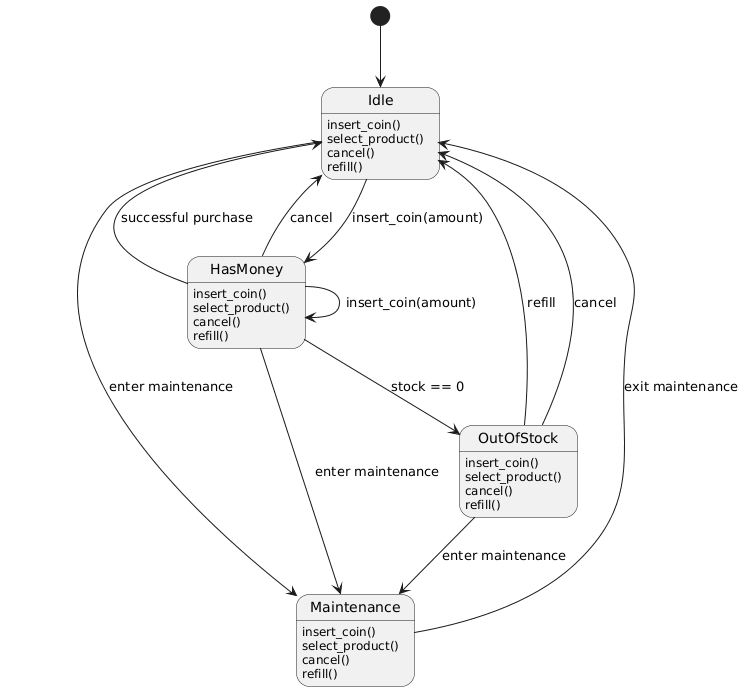

The diagram above was rendered by PlantUML. Its source (embedded in the PNG):
@startuml
[*] --> Idle

Idle : insert_coin()
Idle : select_product()
Idle : cancel()
Idle : refill()

HasMoney : insert_coin()
HasMoney : select_product()
HasMoney : cancel()
HasMoney : refill()

OutOfStock : insert_coin()
OutOfStock : select_product()
OutOfStock : cancel()
OutOfStock : refill()

Maintenance : insert_coin()
Maintenance : select_product()
Maintenance : cancel()
Maintenance : refill()

Idle --> HasMoney : insert_coin(amount)

HasMoney --> Idle : successful purchase
HasMoney --> HasMoney : insert_coin(amount)
HasMoney --> Idle : cancel
HasMoney --> OutOfStock : stock == 0

OutOfStock --> Idle : refill
OutOfStock --> Idle : cancel

Idle --> Maintenance : enter maintenance
HasMoney --> Maintenance : enter maintenance
OutOfStock --> Maintenance : enter maintenance

Maintenance --> Idle : exit maintenance
@enduml